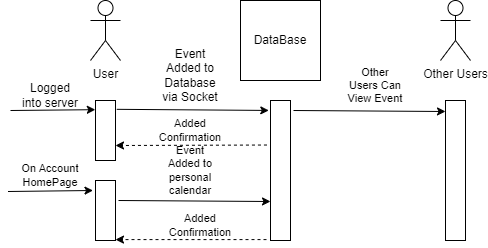

The diagram above was exported from draw.io. Its source (the exported page's mxGraphModel, read from the mxfile embedded in the PNG):
<mxGraphModel dx="955" dy="527" grid="1" gridSize="10" guides="1" tooltips="1" connect="1" arrows="1" fold="1" page="1" pageScale="1" pageWidth="850" pageHeight="1100" math="0" shadow="0">
  <root>
    <mxCell id="0" />
    <mxCell id="1" parent="0" />
    <mxCell id="iI0dEHw-c0mP7hvpLbv8-3" value="User" style="shape=umlActor;verticalLabelPosition=bottom;verticalAlign=top;html=1;outlineConnect=0;" vertex="1" parent="1">
      <mxGeometry x="110" y="90" width="30" height="60" as="geometry" />
    </mxCell>
    <mxCell id="iI0dEHw-c0mP7hvpLbv8-4" value="DataBase" style="whiteSpace=wrap;html=1;aspect=fixed;" vertex="1" parent="1">
      <mxGeometry x="260" y="90" width="80" height="80" as="geometry" />
    </mxCell>
    <mxCell id="iI0dEHw-c0mP7hvpLbv8-8" value="Other Users" style="shape=umlActor;verticalLabelPosition=bottom;verticalAlign=top;html=1;outlineConnect=0;" vertex="1" parent="1">
      <mxGeometry x="460" y="90" width="30" height="60" as="geometry" />
    </mxCell>
    <mxCell id="iI0dEHw-c0mP7hvpLbv8-9" value="" style="rounded=0;whiteSpace=wrap;html=1;" vertex="1" parent="1">
      <mxGeometry x="115" y="190" width="20" height="60" as="geometry" />
    </mxCell>
    <mxCell id="iI0dEHw-c0mP7hvpLbv8-10" value="" style="rounded=0;whiteSpace=wrap;html=1;" vertex="1" parent="1">
      <mxGeometry x="115" y="270" width="20" height="60" as="geometry" />
    </mxCell>
    <mxCell id="iI0dEHw-c0mP7hvpLbv8-11" value="" style="rounded=0;whiteSpace=wrap;html=1;" vertex="1" parent="1">
      <mxGeometry x="290" y="190" width="20" height="140" as="geometry" />
    </mxCell>
    <mxCell id="iI0dEHw-c0mP7hvpLbv8-13" value="" style="rounded=0;whiteSpace=wrap;html=1;" vertex="1" parent="1">
      <mxGeometry x="465" y="190" width="20" height="140" as="geometry" />
    </mxCell>
    <mxCell id="iI0dEHw-c0mP7hvpLbv8-14" value="" style="endArrow=classic;html=1;rounded=0;entryX=-0.009;entryY=0.153;entryDx=0;entryDy=0;entryPerimeter=0;" edge="1" parent="1" target="iI0dEHw-c0mP7hvpLbv8-9">
      <mxGeometry width="50" height="50" relative="1" as="geometry">
        <mxPoint x="30" y="200" as="sourcePoint" />
        <mxPoint x="120" y="200" as="targetPoint" />
      </mxGeometry>
    </mxCell>
    <mxCell id="iI0dEHw-c0mP7hvpLbv8-15" value="Logged into server" style="text;html=1;strokeColor=none;fillColor=none;align=center;verticalAlign=middle;whiteSpace=wrap;rounded=0;" vertex="1" parent="1">
      <mxGeometry x="40" y="170" width="60" height="30" as="geometry" />
    </mxCell>
    <mxCell id="iI0dEHw-c0mP7hvpLbv8-16" value="" style="endArrow=classic;html=1;rounded=0;exitX=1.064;exitY=0.147;exitDx=0;exitDy=0;exitPerimeter=0;entryX=-0.086;entryY=0.071;entryDx=0;entryDy=0;entryPerimeter=0;" edge="1" parent="1" source="iI0dEHw-c0mP7hvpLbv8-9" target="iI0dEHw-c0mP7hvpLbv8-11">
      <mxGeometry width="50" height="50" relative="1" as="geometry">
        <mxPoint x="160" y="210" as="sourcePoint" />
        <mxPoint x="210" y="160" as="targetPoint" />
      </mxGeometry>
    </mxCell>
    <mxCell id="iI0dEHw-c0mP7hvpLbv8-17" value="Event Added to Database via Socket" style="text;html=1;strokeColor=none;fillColor=none;align=center;verticalAlign=middle;whiteSpace=wrap;rounded=0;" vertex="1" parent="1">
      <mxGeometry x="180" y="150" width="60" height="30" as="geometry" />
    </mxCell>
    <mxCell id="iI0dEHw-c0mP7hvpLbv8-22" value="" style="endArrow=classic;html=1;rounded=0;exitX=-0.177;exitY=0.318;exitDx=0;exitDy=0;exitPerimeter=0;entryX=1;entryY=0.75;entryDx=0;entryDy=0;dashed=1;" edge="1" parent="1" source="iI0dEHw-c0mP7hvpLbv8-11" target="iI0dEHw-c0mP7hvpLbv8-9">
      <mxGeometry width="50" height="50" relative="1" as="geometry">
        <mxPoint x="146" y="209" as="sourcePoint" />
        <mxPoint x="298" y="210" as="targetPoint" />
      </mxGeometry>
    </mxCell>
    <mxCell id="iI0dEHw-c0mP7hvpLbv8-23" value="Added Confirmation" style="text;html=1;strokeColor=none;fillColor=none;align=center;verticalAlign=middle;whiteSpace=wrap;rounded=0;fontSize=11;fontFamily=Helvetica;fontColor=default;" vertex="1" parent="1">
      <mxGeometry x="180" y="205" width="60" height="30" as="geometry" />
    </mxCell>
    <mxCell id="iI0dEHw-c0mP7hvpLbv8-24" value="" style="endArrow=classic;html=1;rounded=0;exitX=1.064;exitY=0.147;exitDx=0;exitDy=0;exitPerimeter=0;entryX=-0.086;entryY=0.071;entryDx=0;entryDy=0;entryPerimeter=0;" edge="1" parent="1">
      <mxGeometry width="50" height="50" relative="1" as="geometry">
        <mxPoint x="313" y="200" as="sourcePoint" />
        <mxPoint x="465" y="201" as="targetPoint" />
      </mxGeometry>
    </mxCell>
    <mxCell id="iI0dEHw-c0mP7hvpLbv8-25" value="Other Users Can View Event" style="text;html=1;strokeColor=none;fillColor=none;align=center;verticalAlign=middle;whiteSpace=wrap;rounded=0;fontSize=11;fontFamily=Helvetica;fontColor=default;" vertex="1" parent="1">
      <mxGeometry x="365" y="160" width="60" height="30" as="geometry" />
    </mxCell>
    <mxCell id="iI0dEHw-c0mP7hvpLbv8-28" value="" style="endArrow=classic;html=1;rounded=0;entryX=-0.009;entryY=0.153;entryDx=0;entryDy=0;entryPerimeter=0;" edge="1" parent="1">
      <mxGeometry width="50" height="50" relative="1" as="geometry">
        <mxPoint x="27.5" y="281" as="sourcePoint" />
        <mxPoint x="112.5" y="280" as="targetPoint" />
      </mxGeometry>
    </mxCell>
    <mxCell id="iI0dEHw-c0mP7hvpLbv8-29" value="On Account HomePage" style="text;html=1;strokeColor=none;fillColor=none;align=center;verticalAlign=middle;whiteSpace=wrap;rounded=0;fontSize=11;fontFamily=Helvetica;fontColor=default;" vertex="1" parent="1">
      <mxGeometry x="40" y="250" width="60" height="30" as="geometry" />
    </mxCell>
    <mxCell id="iI0dEHw-c0mP7hvpLbv8-30" value="" style="endArrow=classic;html=1;rounded=0;exitX=1.064;exitY=0.147;exitDx=0;exitDy=0;exitPerimeter=0;entryX=-0.086;entryY=0.071;entryDx=0;entryDy=0;entryPerimeter=0;" edge="1" parent="1">
      <mxGeometry width="50" height="50" relative="1" as="geometry">
        <mxPoint x="138" y="290" as="sourcePoint" />
        <mxPoint x="290" y="291" as="targetPoint" />
      </mxGeometry>
    </mxCell>
    <mxCell id="iI0dEHw-c0mP7hvpLbv8-31" value="Event Added to personal calendar" style="text;html=1;strokeColor=none;fillColor=none;align=center;verticalAlign=middle;whiteSpace=wrap;rounded=0;fontSize=11;fontFamily=Helvetica;fontColor=default;" vertex="1" parent="1">
      <mxGeometry x="180" y="255" width="60" height="10" as="geometry" />
    </mxCell>
    <mxCell id="iI0dEHw-c0mP7hvpLbv8-33" value="" style="endArrow=classic;html=1;rounded=0;exitX=-0.177;exitY=0.318;exitDx=0;exitDy=0;exitPerimeter=0;entryX=1;entryY=0.75;entryDx=0;entryDy=0;dashed=1;" edge="1" parent="1">
      <mxGeometry width="50" height="50" relative="1" as="geometry">
        <mxPoint x="286" y="329.09" as="sourcePoint" />
        <mxPoint x="135" y="329.09" as="targetPoint" />
      </mxGeometry>
    </mxCell>
    <mxCell id="iI0dEHw-c0mP7hvpLbv8-35" value="Added Confirmation" style="text;html=1;strokeColor=none;fillColor=none;align=center;verticalAlign=middle;whiteSpace=wrap;rounded=0;fontSize=11;fontFamily=Helvetica;fontColor=default;" vertex="1" parent="1">
      <mxGeometry x="190" y="300" width="60" height="30" as="geometry" />
    </mxCell>
  </root>
</mxGraphModel>